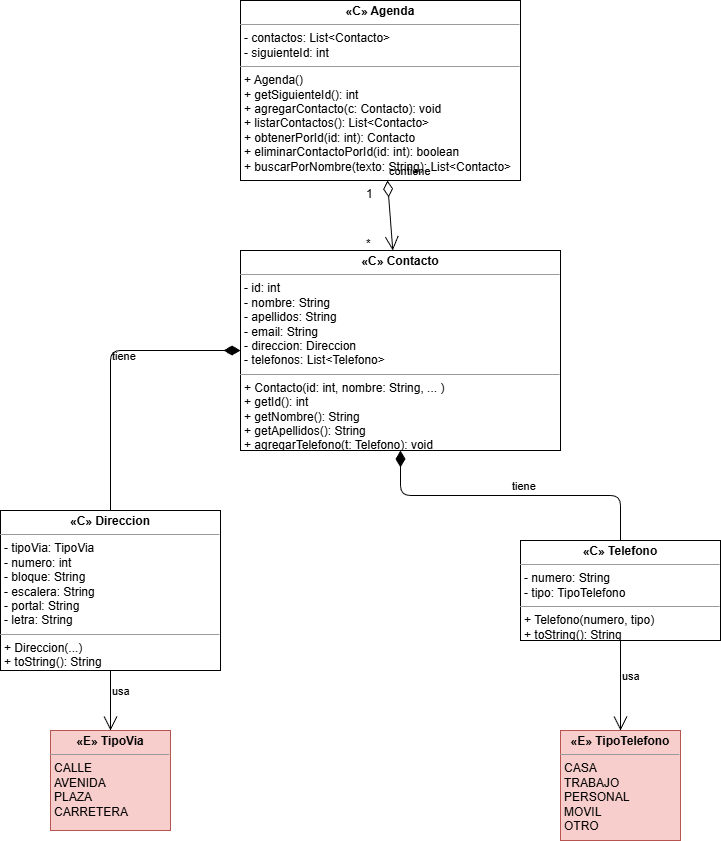

The diagram above was exported from draw.io. Its source (the exported page's mxGraphModel, read from the mxfile embedded in the PNG):
<mxGraphModel dx="1426" dy="751" grid="1" gridSize="10" guides="1" tooltips="1" connect="1" arrows="1" fold="1" page="1" pageScale="1" pageWidth="827" pageHeight="1169" math="0" shadow="0">
  <root>
    <mxCell id="0" />
    <mxCell id="1" parent="0" />
    <mxCell id="bwBRaIVDiAORJDZiT4u7-14" parent="1" style="verticalAlign=top;align=left;overflow=fill;fontSize=12;fontFamily=Helvetica;html=1;whiteSpace=wrap;" value="&lt;p style=&quot;margin:0px;margin-top:4px;text-align:center;&quot;&gt;&lt;b&gt;«C» Agenda&lt;/b&gt;&lt;/p&gt;&lt;hr size=&quot;1&quot;/&gt;&lt;p style=&quot;margin:0px;margin-left:4px;&quot;&gt;- contactos: List&amp;lt;Contacto&amp;gt;&lt;br/&gt;- siguienteId: int&lt;/p&gt;&lt;hr size=&quot;1&quot;/&gt;&lt;p style=&quot;margin:0px;margin-left:4px;&quot;&gt;+ Agenda()&lt;br/&gt;+ getSiguienteId(): int&lt;br/&gt;+ agregarContacto(c: Contacto): void&lt;br/&gt;+ listarContactos(): List&amp;lt;Contacto&amp;gt;&lt;br/&gt;+ obtenerPorId(id: int): Contacto&lt;br/&gt;+ eliminarContactoPorId(id: int): boolean&lt;br/&gt;+ buscarPorNombre(texto: String): List&amp;lt;Contacto&amp;gt;&lt;/p&gt;" vertex="1">
      <mxGeometry height="180" width="280" x="590" y="50" as="geometry" />
    </mxCell>
    <mxCell id="bwBRaIVDiAORJDZiT4u7-15" parent="1" style="verticalAlign=top;align=left;overflow=fill;fontSize=12;fontFamily=Helvetica;html=1;whiteSpace=wrap;" value="&lt;p style=&quot;margin:0px;margin-top:4px;text-align:center;&quot;&gt;&lt;b&gt;«C» Contacto&lt;/b&gt;&lt;/p&gt;&lt;hr size=&quot;1&quot;/&gt;&lt;p style=&quot;margin:0px;margin-left:4px;&quot;&gt;- id: int&lt;br/&gt;- nombre: String&lt;br/&gt;- apellidos: String&lt;br/&gt;- email: String&lt;br/&gt;- direccion: Direccion&lt;br/&gt;- telefonos: List&amp;lt;Telefono&amp;gt;&lt;/p&gt;&lt;hr size=&quot;1&quot;/&gt;&lt;p style=&quot;margin:0px;margin-left:4px;&quot;&gt;+ Contacto(id: int, nombre: String, ... )&lt;br/&gt;+ getId(): int&lt;br/&gt;+ getNombre(): String&lt;br/&gt;+ getApellidos(): String&lt;br/&gt;+ agregarTelefono(t: Telefono): void&lt;br/&gt;+ getTelefonos(): List&amp;lt;Telefono&amp;gt;&lt;br/&gt;+ getDireccion(): Direccion&lt;br/&gt;+ toString(): String&lt;/p&gt;" vertex="1">
      <mxGeometry height="200" width="320" x="590" y="300" as="geometry" />
    </mxCell>
    <mxCell id="bwBRaIVDiAORJDZiT4u7-16" parent="1" style="verticalAlign=top;align=left;overflow=fill;fontSize=12;fontFamily=Helvetica;html=1;whiteSpace=wrap;" value="&lt;p style=&quot;margin:0px;margin-top:4px;text-align:center;&quot;&gt;&lt;b&gt;«C» Direccion&lt;/b&gt;&lt;/p&gt;&lt;hr size=&quot;1&quot;/&gt;&lt;p style=&quot;margin:0px;margin-left:4px;&quot;&gt;- tipoVia: TipoVia&lt;br/&gt;- numero: int&lt;br/&gt;- bloque: String&lt;br/&gt;- escalera: String&lt;br/&gt;- portal: String&lt;br/&gt;- letra: String&lt;/p&gt;&lt;hr size=&quot;1&quot;/&gt;&lt;p style=&quot;margin:0px;margin-left:4px;&quot;&gt;+ Direccion(...)&lt;br/&gt;+ toString(): String&lt;/p&gt;" vertex="1">
      <mxGeometry height="160" width="220" x="350" y="560" as="geometry" />
    </mxCell>
    <mxCell id="bwBRaIVDiAORJDZiT4u7-17" parent="1" style="verticalAlign=top;align=left;overflow=fill;fontSize=12;fontFamily=Helvetica;html=1;whiteSpace=wrap;" value="&lt;p style=&quot;margin:0px;margin-top:4px;text-align:center;&quot;&gt;&lt;b&gt;«C» Telefono&lt;/b&gt;&lt;/p&gt;&lt;hr size=&quot;1&quot;/&gt;&lt;p style=&quot;margin:0px;margin-left:4px;&quot;&gt;- numero: String&lt;br/&gt;- tipo: TipoTelefono&lt;/p&gt;&lt;hr size=&quot;1&quot;/&gt;&lt;p style=&quot;margin:0px;margin-left:4px;&quot;&gt;+ Telefono(numero, tipo)&lt;br/&gt;+ toString(): String&lt;/p&gt;" vertex="1">
      <mxGeometry height="100" width="200" x="870" y="590" as="geometry" />
    </mxCell>
    <mxCell id="bwBRaIVDiAORJDZiT4u7-18" parent="1" style="verticalAlign=top;align=left;overflow=fill;fontSize=12;fontFamily=Helvetica;html=1;whiteSpace=wrap;fillColor=#f8cecc;strokeColor=#b85450;" value="&lt;p style=&quot;margin:0px;margin-top:4px;text-align:center;&quot;&gt;&lt;b&gt;«E» TipoVia&lt;/b&gt;&lt;/p&gt;&lt;hr size=&quot;1&quot;/&gt;&lt;p style=&quot;margin:0px;margin-left:4px;&quot;&gt;CALLE&lt;br/&gt;AVENIDA&lt;br/&gt;PLAZA&lt;br/&gt;CARRETERA&lt;/p&gt;" vertex="1">
      <mxGeometry height="100" width="120" x="400" y="780" as="geometry" />
    </mxCell>
    <mxCell id="bwBRaIVDiAORJDZiT4u7-19" parent="1" style="verticalAlign=top;align=left;overflow=fill;fontSize=12;fontFamily=Helvetica;html=1;whiteSpace=wrap;fillColor=#f8cecc;strokeColor=#b85450;" value="&lt;p style=&quot;margin:0px;margin-top:4px;text-align:center;&quot;&gt;&lt;b&gt;«E» TipoTelefono&lt;/b&gt;&lt;/p&gt;&lt;hr size=&quot;1&quot;/&gt;&lt;p style=&quot;margin:0px;margin-left:4px;&quot;&gt;CASA&lt;br/&gt;TRABAJO&lt;br/&gt;PERSONAL&lt;br/&gt;MOVIL&lt;br/&gt;OTRO&lt;/p&gt;" vertex="1">
      <mxGeometry height="110" width="120" x="910" y="780" as="geometry" />
    </mxCell>
    <mxCell id="bwBRaIVDiAORJDZiT4u7-20" edge="1" parent="1" source="bwBRaIVDiAORJDZiT4u7-14" style="edgeStyle=none;html=1;endArrow=open;endSize=12;startArrow=diamondThin;startSize=14;verticalAlign=bottom;align=left;labelBackgroundColor=none;endFill=0;startFill=0;" target="bwBRaIVDiAORJDZiT4u7-15" value="contiene">
      <mxGeometry relative="1" x="-1" as="geometry">
        <mxPoint as="offset" />
        <mxPoint x="730" y="230" as="sourcePoint" />
        <mxPoint x="730" y="300" as="targetPoint" />
      </mxGeometry>
    </mxCell>
    <mxCell id="bwBRaIVDiAORJDZiT4u7-21" parent="1" style="text;strokeColor=none;fillColor=none;align=left;verticalAlign=top;spacingLeft=4;spacingRight=4;overflow=hidden;rotatable=0;points=[[0,0.5],[1,0.5]];portConstraint=eastwest;" value="1" vertex="1">
      <mxGeometry height="20" width="20" x="710" y="230" as="geometry" />
    </mxCell>
    <mxCell id="bwBRaIVDiAORJDZiT4u7-22" parent="1" style="text;strokeColor=none;fillColor=none;align=left;verticalAlign=top;spacingLeft=4;spacingRight=4;overflow=hidden;rotatable=0;points=[[0,0.5],[1,0.5]];portConstraint=eastwest;" value="*" vertex="1">
      <mxGeometry height="20" width="20" x="710" y="280" as="geometry" />
    </mxCell>
    <mxCell id="bwBRaIVDiAORJDZiT4u7-23" edge="1" parent="1" source="bwBRaIVDiAORJDZiT4u7-15" style="edgeStyle=orthogonalEdgeStyle;html=1;endArrow=none;endSize=12;startArrow=diamondThin;startSize=14;verticalAlign=bottom;align=left;labelBackgroundColor=none;startFill=1;" target="bwBRaIVDiAORJDZiT4u7-16" value="tiene">
      <mxGeometry relative="1" as="geometry" />
    </mxCell>
    <mxCell id="bwBRaIVDiAORJDZiT4u7-24" edge="1" parent="1" source="bwBRaIVDiAORJDZiT4u7-15" style="edgeStyle=orthogonalEdgeStyle;html=1;endArrow=none;endSize=12;startArrow=diamondThin;startSize=14;verticalAlign=bottom;align=left;labelBackgroundColor=none;startFill=1;" target="bwBRaIVDiAORJDZiT4u7-17" value="tiene">
      <mxGeometry relative="1" as="geometry" />
    </mxCell>
    <mxCell id="bwBRaIVDiAORJDZiT4u7-25" edge="1" parent="1" source="bwBRaIVDiAORJDZiT4u7-16" style="edgeStyle=none;html=1;endArrow=open;endSize=12;verticalAlign=bottom;align=left;labelBackgroundColor=none;endFill=0;" target="bwBRaIVDiAORJDZiT4u7-18" value="usa">
      <mxGeometry relative="1" as="geometry" />
    </mxCell>
    <mxCell id="bwBRaIVDiAORJDZiT4u7-26" edge="1" parent="1" source="bwBRaIVDiAORJDZiT4u7-17" style="edgeStyle=none;html=1;endArrow=open;endSize=12;verticalAlign=bottom;align=left;labelBackgroundColor=none;endFill=0;" target="bwBRaIVDiAORJDZiT4u7-19" value="usa">
      <mxGeometry relative="1" as="geometry" />
    </mxCell>
  </root>
</mxGraphModel>